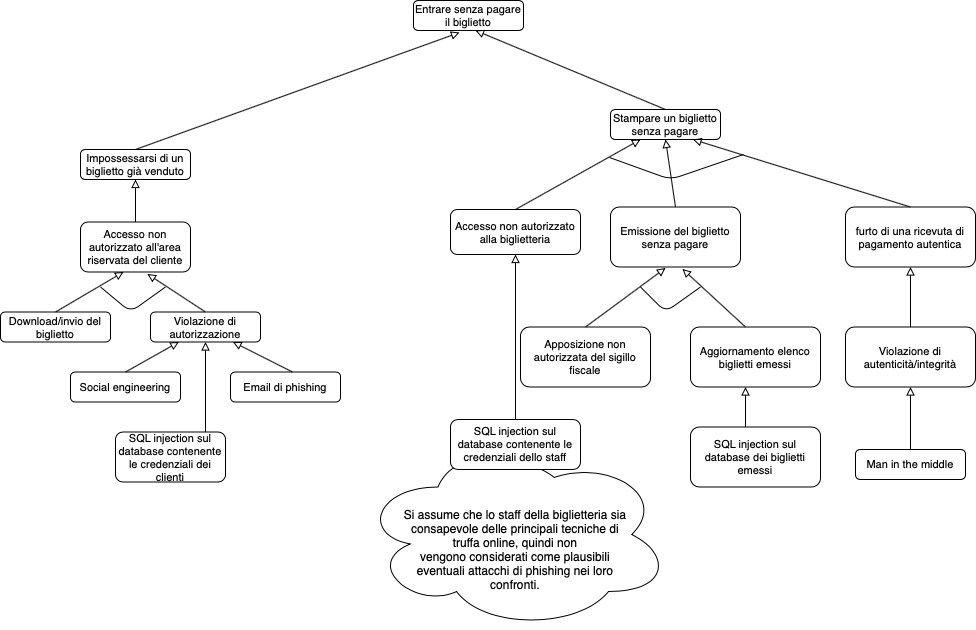

The diagram above was exported from draw.io. Its source (the exported page's mxGraphModel, read from the mxfile embedded in the PNG):
<mxGraphModel dx="946" dy="2955" grid="1" gridSize="10" guides="1" tooltips="1" connect="1" arrows="1" fold="1" page="1" pageScale="1" pageWidth="827" pageHeight="1169" math="0" shadow="0">
  <root>
    <mxCell id="YTRUo5OdxvRKUzs85W-0-0" />
    <mxCell id="YTRUo5OdxvRKUzs85W-0-1" parent="YTRUo5OdxvRKUzs85W-0-0" />
    <mxCell id="KdZ3cCq5dlf2NCz37pCh-0" value="" style="ellipse;shape=cloud;whiteSpace=wrap;html=1;" parent="YTRUo5OdxvRKUzs85W-0-1" vertex="1">
      <mxGeometry x="740" y="-740" width="310" height="190" as="geometry" />
    </mxCell>
    <mxCell id="ibhCOZmp5vLFAabn7gmQ-0" value="Entrare senza pagare il biglietto" style="rounded=1;whiteSpace=wrap;html=1;fontSize=11;" parent="YTRUo5OdxvRKUzs85W-0-1" vertex="1">
      <mxGeometry x="793" y="-1179" width="110" height="30" as="geometry" />
    </mxCell>
    <mxCell id="ibhCOZmp5vLFAabn7gmQ-1" value="Impossessarsi di un biglietto già venduto" style="rounded=1;whiteSpace=wrap;html=1;fontSize=11;" parent="YTRUo5OdxvRKUzs85W-0-1" vertex="1">
      <mxGeometry x="459.99999999999994" y="-1030" width="110" height="30" as="geometry" />
    </mxCell>
    <mxCell id="ibhCOZmp5vLFAabn7gmQ-2" value="Stampare un biglietto senza pagare" style="rounded=1;whiteSpace=wrap;html=1;fontSize=11;" parent="YTRUo5OdxvRKUzs85W-0-1" vertex="1">
      <mxGeometry x="990" y="-1070" width="110" height="30" as="geometry" />
    </mxCell>
    <mxCell id="ibhCOZmp5vLFAabn7gmQ-4" value="Accesso non autorizzato all'area riservata del cliente" style="rounded=1;whiteSpace=wrap;html=1;fontSize=11;" parent="YTRUo5OdxvRKUzs85W-0-1" vertex="1">
      <mxGeometry x="460" y="-957.5" width="110" height="50" as="geometry" />
    </mxCell>
    <mxCell id="ibhCOZmp5vLFAabn7gmQ-5" value="Violazione di autorizzazione" style="rounded=1;whiteSpace=wrap;html=1;fontSize=11;" parent="YTRUo5OdxvRKUzs85W-0-1" vertex="1">
      <mxGeometry x="530" y="-867.5" width="110" height="30" as="geometry" />
    </mxCell>
    <mxCell id="diWOHZf8wBNeedOnp0Jw-0" value="SQL injection sul database contenente le credenziali dei clienti" style="rounded=1;whiteSpace=wrap;html=1;fontSize=11;" parent="YTRUo5OdxvRKUzs85W-0-1" vertex="1">
      <mxGeometry x="495" y="-747.5" width="110" height="50" as="geometry" />
    </mxCell>
    <mxCell id="tAiLvvPEUJ6lc9-wIv1I-0" value="Social engineering" style="rounded=1;whiteSpace=wrap;html=1;fontSize=11;" parent="YTRUo5OdxvRKUzs85W-0-1" vertex="1">
      <mxGeometry x="450" y="-807.5" width="110" height="30" as="geometry" />
    </mxCell>
    <mxCell id="tAiLvvPEUJ6lc9-wIv1I-1" value="Email di phishing" style="rounded=1;whiteSpace=wrap;html=1;fontSize=11;" parent="YTRUo5OdxvRKUzs85W-0-1" vertex="1">
      <mxGeometry x="610" y="-807.5" width="110" height="30" as="geometry" />
    </mxCell>
    <mxCell id="MeyMMX1rCGqnfXTn_N1S-1" value="Download/invio del biglietto" style="rounded=1;whiteSpace=wrap;html=1;fontSize=11;" parent="YTRUo5OdxvRKUzs85W-0-1" vertex="1">
      <mxGeometry x="379.99999999999994" y="-867.5" width="110" height="30" as="geometry" />
    </mxCell>
    <mxCell id="847QAELEIFyuim2zFnbE-0" value="Accesso non autorizzato alla biglietteria" style="rounded=1;whiteSpace=wrap;html=1;fontSize=11;" parent="YTRUo5OdxvRKUzs85W-0-1" vertex="1">
      <mxGeometry x="830" y="-970" width="130" height="45" as="geometry" />
    </mxCell>
    <mxCell id="847QAELEIFyuim2zFnbE-1" value="furto di una ricevuta di pagamento autentica" style="rounded=1;whiteSpace=wrap;html=1;fontSize=11;" parent="YTRUo5OdxvRKUzs85W-0-1" vertex="1">
      <mxGeometry x="1225" y="-972.5" width="130" height="60" as="geometry" />
    </mxCell>
    <mxCell id="847QAELEIFyuim2zFnbE-6" value="Man in the middle" style="rounded=1;whiteSpace=wrap;html=1;fontSize=11;" parent="YTRUo5OdxvRKUzs85W-0-1" vertex="1">
      <mxGeometry x="1235" y="-730" width="110" height="30" as="geometry" />
    </mxCell>
    <mxCell id="847QAELEIFyuim2zFnbE-7" value="" style="endArrow=block;html=1;entryX=0.418;entryY=1.067;entryDx=0;entryDy=0;entryPerimeter=0;endFill=0;exitX=0.5;exitY=0;exitDx=0;exitDy=0;" parent="YTRUo5OdxvRKUzs85W-0-1" source="ibhCOZmp5vLFAabn7gmQ-1" target="ibhCOZmp5vLFAabn7gmQ-0" edge="1">
      <mxGeometry width="50" height="50" relative="1" as="geometry">
        <mxPoint x="310" y="-1040" as="sourcePoint" />
        <mxPoint x="630" y="-1020" as="targetPoint" />
      </mxGeometry>
    </mxCell>
    <mxCell id="847QAELEIFyuim2zFnbE-8" value="" style="endArrow=block;html=1;entryX=0.5;entryY=1;entryDx=0;entryDy=0;exitX=0.5;exitY=0;exitDx=0;exitDy=0;endFill=0;" parent="YTRUo5OdxvRKUzs85W-0-1" source="ibhCOZmp5vLFAabn7gmQ-4" target="ibhCOZmp5vLFAabn7gmQ-1" edge="1">
      <mxGeometry width="50" height="50" relative="1" as="geometry">
        <mxPoint x="530" y="-1020" as="sourcePoint" />
        <mxPoint x="805.98" y="-1067.99" as="targetPoint" />
      </mxGeometry>
    </mxCell>
    <mxCell id="847QAELEIFyuim2zFnbE-10" value="" style="endArrow=block;html=1;entryX=0.391;entryY=1;entryDx=0;entryDy=0;exitX=0.5;exitY=0;exitDx=0;exitDy=0;entryPerimeter=0;endFill=0;" parent="YTRUo5OdxvRKUzs85W-0-1" source="MeyMMX1rCGqnfXTn_N1S-1" target="ibhCOZmp5vLFAabn7gmQ-4" edge="1">
      <mxGeometry width="50" height="50" relative="1" as="geometry">
        <mxPoint x="525" y="-947.5" as="sourcePoint" />
        <mxPoint x="625" y="-987.5" as="targetPoint" />
      </mxGeometry>
    </mxCell>
    <mxCell id="847QAELEIFyuim2zFnbE-15" value="" style="endArrow=block;html=1;exitX=0.5;exitY=0;exitDx=0;exitDy=0;entryX=0.609;entryY=1.04;entryDx=0;entryDy=0;entryPerimeter=0;endFill=0;" parent="YTRUo5OdxvRKUzs85W-0-1" source="ibhCOZmp5vLFAabn7gmQ-5" target="ibhCOZmp5vLFAabn7gmQ-4" edge="1">
      <mxGeometry width="50" height="50" relative="1" as="geometry">
        <mxPoint x="734" y="-857.5" as="sourcePoint" />
        <mxPoint x="734" y="-907.5" as="targetPoint" />
      </mxGeometry>
    </mxCell>
    <mxCell id="847QAELEIFyuim2zFnbE-16" value="" style="endArrow=block;html=1;exitX=0.5;exitY=0;exitDx=0;exitDy=0;endFill=0;" parent="YTRUo5OdxvRKUzs85W-0-1" source="tAiLvvPEUJ6lc9-wIv1I-0" target="ibhCOZmp5vLFAabn7gmQ-5" edge="1">
      <mxGeometry width="50" height="50" relative="1" as="geometry">
        <mxPoint x="595" y="-857.5" as="sourcePoint" />
        <mxPoint x="536.99" y="-895.5" as="targetPoint" />
      </mxGeometry>
    </mxCell>
    <mxCell id="847QAELEIFyuim2zFnbE-17" value="" style="endArrow=block;html=1;exitX=0.564;exitY=0;exitDx=0;exitDy=0;exitPerimeter=0;entryX=0.75;entryY=1;entryDx=0;entryDy=0;endFill=0;" parent="YTRUo5OdxvRKUzs85W-0-1" source="tAiLvvPEUJ6lc9-wIv1I-1" target="ibhCOZmp5vLFAabn7gmQ-5" edge="1">
      <mxGeometry width="50" height="50" relative="1" as="geometry">
        <mxPoint x="515" y="-797.5" as="sourcePoint" />
        <mxPoint x="568.3333333333333" y="-827.5" as="targetPoint" />
      </mxGeometry>
    </mxCell>
    <mxCell id="847QAELEIFyuim2zFnbE-18" value="" style="endArrow=block;html=1;exitX=0.5;exitY=0;exitDx=0;exitDy=0;entryX=0.5;entryY=1;entryDx=0;entryDy=0;endFill=0;" parent="YTRUo5OdxvRKUzs85W-0-1" target="ibhCOZmp5vLFAabn7gmQ-5" edge="1">
      <mxGeometry width="50" height="50" relative="1" as="geometry">
        <mxPoint x="585" y="-747.5" as="sourcePoint" />
        <mxPoint x="622.5" y="-827.5" as="targetPoint" />
      </mxGeometry>
    </mxCell>
    <mxCell id="847QAELEIFyuim2zFnbE-19" value="" style="endArrow=block;html=1;entryX=0.564;entryY=1;entryDx=0;entryDy=0;entryPerimeter=0;exitX=0.5;exitY=0;exitDx=0;exitDy=0;endFill=0;" parent="YTRUo5OdxvRKUzs85W-0-1" source="ibhCOZmp5vLFAabn7gmQ-2" target="ibhCOZmp5vLFAabn7gmQ-0" edge="1">
      <mxGeometry width="50" height="50" relative="1" as="geometry">
        <mxPoint x="690" y="-830" as="sourcePoint" />
        <mxPoint x="610" y="-1030" as="targetPoint" />
      </mxGeometry>
    </mxCell>
    <mxCell id="847QAELEIFyuim2zFnbE-21" value="" style="endArrow=block;html=1;exitX=0.5;exitY=0;exitDx=0;exitDy=0;endFill=0;" parent="YTRUo5OdxvRKUzs85W-0-1" source="847QAELEIFyuim2zFnbE-0" edge="1">
      <mxGeometry width="50" height="50" relative="1" as="geometry">
        <mxPoint x="1205" y="-995" as="sourcePoint" />
        <mxPoint x="1020" y="-1040" as="targetPoint" />
      </mxGeometry>
    </mxCell>
    <mxCell id="847QAELEIFyuim2zFnbE-26" value="" style="endArrow=block;html=1;entryX=0.5;entryY=1;entryDx=0;entryDy=0;exitX=0.5;exitY=0;exitDx=0;exitDy=0;endFill=0;" parent="YTRUo5OdxvRKUzs85W-0-1" source="847QAELEIFyuim2zFnbE-6" target="t10ue4Yg4QoW_NVnLne7-0" edge="1">
      <mxGeometry width="50" height="50" relative="1" as="geometry">
        <mxPoint x="1475" y="-718.5" as="sourcePoint" />
        <mxPoint x="1475" y="-773.5" as="targetPoint" />
      </mxGeometry>
    </mxCell>
    <mxCell id="yx_OPsZqeFCNBG5JxAoX-0" value="" style="endArrow=none;html=1;" parent="YTRUo5OdxvRKUzs85W-0-1" edge="1">
      <mxGeometry width="50" height="50" relative="1" as="geometry">
        <mxPoint x="480" y="-892.5" as="sourcePoint" />
        <mxPoint x="545" y="-892.5" as="targetPoint" />
        <Array as="points">
          <mxPoint x="510" y="-867.5" />
        </Array>
      </mxGeometry>
    </mxCell>
    <mxCell id="ZukTNHRno7yJ42C2Kt4M-0" value="Emissione del biglietto senza pagare" style="rounded=1;whiteSpace=wrap;html=1;fontSize=11;" parent="YTRUo5OdxvRKUzs85W-0-1" vertex="1">
      <mxGeometry x="990" y="-972.5" width="130" height="60" as="geometry" />
    </mxCell>
    <mxCell id="ZukTNHRno7yJ42C2Kt4M-1" value="Apposizione non autorizzata del sigillo fiscale" style="rounded=1;whiteSpace=wrap;html=1;fontSize=11;" parent="YTRUo5OdxvRKUzs85W-0-1" vertex="1">
      <mxGeometry x="900" y="-852.5" width="130" height="60" as="geometry" />
    </mxCell>
    <mxCell id="ZukTNHRno7yJ42C2Kt4M-2" value="Aggiornamento elenco biglietti emessi" style="rounded=1;whiteSpace=wrap;html=1;fontSize=11;" parent="YTRUo5OdxvRKUzs85W-0-1" vertex="1">
      <mxGeometry x="1070" y="-852.5" width="130" height="60" as="geometry" />
    </mxCell>
    <mxCell id="ZukTNHRno7yJ42C2Kt4M-3" value="" style="endArrow=block;html=1;entryX=0.423;entryY=1.017;entryDx=0;entryDy=0;exitX=0.5;exitY=0;exitDx=0;exitDy=0;entryPerimeter=0;endFill=0;" parent="YTRUo5OdxvRKUzs85W-0-1" source="ZukTNHRno7yJ42C2Kt4M-1" target="ZukTNHRno7yJ42C2Kt4M-0" edge="1">
      <mxGeometry width="50" height="50" relative="1" as="geometry">
        <mxPoint x="1065" y="-962.5" as="sourcePoint" />
        <mxPoint x="1065" y="-1030" as="targetPoint" />
      </mxGeometry>
    </mxCell>
    <mxCell id="ZukTNHRno7yJ42C2Kt4M-4" value="" style="endArrow=block;html=1;entryX=0.554;entryY=1.033;entryDx=0;entryDy=0;exitX=0.5;exitY=0;exitDx=0;exitDy=0;entryPerimeter=0;endFill=0;" parent="YTRUo5OdxvRKUzs85W-0-1" target="ZukTNHRno7yJ42C2Kt4M-0" edge="1">
      <mxGeometry width="50" height="50" relative="1" as="geometry">
        <mxPoint x="1125" y="-852.5" as="sourcePoint" />
        <mxPoint x="1065" y="-902.5" as="targetPoint" />
      </mxGeometry>
    </mxCell>
    <mxCell id="ZukTNHRno7yJ42C2Kt4M-5" value="" style="endArrow=none;html=1;" parent="YTRUo5OdxvRKUzs85W-0-1" edge="1">
      <mxGeometry width="50" height="50" relative="1" as="geometry">
        <mxPoint x="1020" y="-892.5" as="sourcePoint" />
        <mxPoint x="1080" y="-892.5" as="targetPoint" />
        <Array as="points">
          <mxPoint x="1045" y="-867.5" />
        </Array>
      </mxGeometry>
    </mxCell>
    <mxCell id="ZukTNHRno7yJ42C2Kt4M-7" value="SQL injection sul database dei biglietti emessi" style="rounded=1;whiteSpace=wrap;html=1;fontSize=11;" parent="YTRUo5OdxvRKUzs85W-0-1" vertex="1">
      <mxGeometry x="1070" y="-752.5" width="130" height="60" as="geometry" />
    </mxCell>
    <mxCell id="ZukTNHRno7yJ42C2Kt4M-8" value="Si assume che lo staff della biglietteria sia consapevole delle principali tecniche di truffa online, quindi non vengono&amp;nbsp;considerati come plausibili eventuali attacchi di phishing nei loro confronti." style="text;html=1;strokeColor=none;fillColor=none;align=center;verticalAlign=middle;whiteSpace=wrap;rounded=0;fontSize=12;" parent="YTRUo5OdxvRKUzs85W-0-1" vertex="1">
      <mxGeometry x="780" y="-680" width="230" height="100" as="geometry" />
    </mxCell>
    <mxCell id="ZukTNHRno7yJ42C2Kt4M-9" value="SQL injection sul database contenente le credenziali dello staff" style="rounded=1;whiteSpace=wrap;html=1;fontSize=11;" parent="YTRUo5OdxvRKUzs85W-0-1" vertex="1">
      <mxGeometry x="830" y="-760" width="130" height="50" as="geometry" />
    </mxCell>
    <mxCell id="ZukTNHRno7yJ42C2Kt4M-11" value="" style="endArrow=block;html=1;exitX=0.5;exitY=0;exitDx=0;exitDy=0;endFill=0;" parent="YTRUo5OdxvRKUzs85W-0-1" edge="1">
      <mxGeometry width="50" height="50" relative="1" as="geometry">
        <mxPoint x="1125" y="-752.5" as="sourcePoint" />
        <mxPoint x="1125" y="-792.5" as="targetPoint" />
      </mxGeometry>
    </mxCell>
    <mxCell id="ZukTNHRno7yJ42C2Kt4M-12" value="" style="endArrow=block;html=1;exitX=0.5;exitY=0;exitDx=0;exitDy=0;endFill=0;entryX=0.5;entryY=1;entryDx=0;entryDy=0;" parent="YTRUo5OdxvRKUzs85W-0-1" source="ZukTNHRno7yJ42C2Kt4M-9" target="847QAELEIFyuim2zFnbE-0" edge="1">
      <mxGeometry width="50" height="50" relative="1" as="geometry">
        <mxPoint x="669.9999999999998" y="-811" as="sourcePoint" />
        <mxPoint x="870" y="-890" as="targetPoint" />
      </mxGeometry>
    </mxCell>
    <mxCell id="DrkURAInhXWyq-poPcy4-1" value="" style="endArrow=block;html=1;entryX=0.5;entryY=1;entryDx=0;entryDy=0;exitX=0.5;exitY=0;exitDx=0;exitDy=0;endFill=0;" parent="YTRUo5OdxvRKUzs85W-0-1" source="ZukTNHRno7yJ42C2Kt4M-0" target="ibhCOZmp5vLFAabn7gmQ-2" edge="1">
      <mxGeometry width="50" height="50" relative="1" as="geometry">
        <mxPoint x="1270" y="-1005" as="sourcePoint" />
        <mxPoint x="1120" y="-1040" as="targetPoint" />
      </mxGeometry>
    </mxCell>
    <mxCell id="DrkURAInhXWyq-poPcy4-3" value="" style="endArrow=none;html=1;" parent="YTRUo5OdxvRKUzs85W-0-1" edge="1">
      <mxGeometry width="50" height="50" relative="1" as="geometry">
        <mxPoint x="989" y="-1022" as="sourcePoint" />
        <mxPoint x="1123" y="-1025" as="targetPoint" />
        <Array as="points">
          <mxPoint x="1050" y="-1000" />
        </Array>
      </mxGeometry>
    </mxCell>
    <mxCell id="DrkURAInhXWyq-poPcy4-4" value="" style="endArrow=block;html=1;entryX=0.75;entryY=1;entryDx=0;entryDy=0;exitX=0.5;exitY=0;exitDx=0;exitDy=0;endFill=0;" parent="YTRUo5OdxvRKUzs85W-0-1" source="847QAELEIFyuim2zFnbE-1" target="ibhCOZmp5vLFAabn7gmQ-2" edge="1">
      <mxGeometry width="50" height="50" relative="1" as="geometry">
        <mxPoint x="1200" y="-1017.51" as="sourcePoint" />
        <mxPoint x="1199.0200000000004" y="-1100.49" as="targetPoint" />
      </mxGeometry>
    </mxCell>
    <mxCell id="t10ue4Yg4QoW_NVnLne7-0" value="Violazione di autenticità/integrità" style="rounded=1;whiteSpace=wrap;html=1;fontSize=11;" parent="YTRUo5OdxvRKUzs85W-0-1" vertex="1">
      <mxGeometry x="1225" y="-852.5" width="130" height="60" as="geometry" />
    </mxCell>
    <mxCell id="t10ue4Yg4QoW_NVnLne7-1" value="" style="endArrow=block;html=1;exitX=0.5;exitY=0;exitDx=0;exitDy=0;endFill=0;entryX=0.5;entryY=1;entryDx=0;entryDy=0;" parent="YTRUo5OdxvRKUzs85W-0-1" source="t10ue4Yg4QoW_NVnLne7-0" target="847QAELEIFyuim2zFnbE-1" edge="1">
      <mxGeometry width="50" height="50" relative="1" as="geometry">
        <mxPoint x="1430" y="-847.5" as="sourcePoint" />
        <mxPoint x="1430" y="-905" as="targetPoint" />
      </mxGeometry>
    </mxCell>
  </root>
</mxGraphModel>